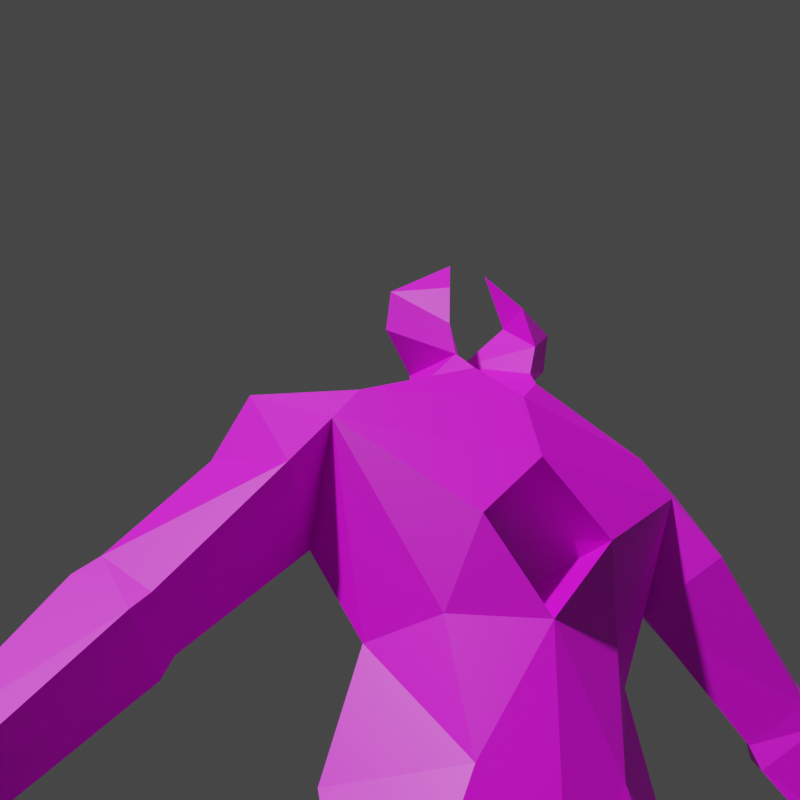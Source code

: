 # Source: shambler.mdl.blend  (saved by Blender 4.5.90; exported with 4.5.12 LTS)
import bpy
from mathutils import Matrix  # noqa: F401  (used for matrix-valued properties, if any)

bpy.ops.wm.read_factory_settings(use_empty=True)
scene = bpy.context.scene
scene.name = 'Scene'

# ---- collections
col_collection = bpy.data.collections.new('Collection'); scene.collection.children.link(col_collection)

# ---- images (referenced by path relative to the original .blend; pixels are not part of the script)
import os
ASSET_DIR = os.environ.get("B2B_ASSET_DIR", "")  # directory of the original .blend (textures are referenced by path, not embedded)
HERE = os.path.dirname(os.path.abspath(__file__))  # packed textures are extracted next to this script under _unpacked/

def load_image(name, relpath, width, height, colorspace="sRGB"):
    """Load a texture the original file referenced (path relative to the .blend, or extracted next to this script)."""
    p = next((c for c in (os.path.join(HERE, relpath), os.path.join(ASSET_DIR, relpath)) if relpath and os.path.exists(c)), "")
    if p:
        img = bpy.data.images.load(p, check_existing=True)
        img.name = name
    else:  # same state as the original file: an image datablock whose file is absent (Cycles renders it pink)
        img = bpy.data.images.new(name, width, height)
        img.source = "FILE"
        img.filepath = "//" + (relpath or name)
    img.colorspace_settings.name = colorspace
    return img
img_shambler_mdl_0_png = load_image('shambler.mdl.0.png', 'textures/shambler.mdl.0.png', 1024, 1024, 'sRGB')
img_shambler_mdl_1_png = load_image('shambler.mdl.1.png', 'textures/shambler.mdl.1.png', 1024, 1024, 'sRGB')

# ---- materials (node trees are filled in below, after node groups)
mat_skin0 = bpy.data.materials.new('skin0')
mat_skin1 = bpy.data.materials.new('skin1')

# ---- material node trees
mat_skin0.use_nodes = True; mat_skin0.node_tree.nodes.clear()
_N = mat_skin0.node_tree.nodes; _L = mat_skin0.node_tree.links
n0 = _N.new('ShaderNodeBsdfPrincipled'); n0.name = 'Principled BSDF'; n0.location = (10, 300)
n1 = _N.new('ShaderNodeOutputMaterial'); n1.name = 'Material Output'; n1.location = (300, 300)
n2 = _N.new('ShaderNodeTexImage'); n2.name = 'Image Texture'; n2.location = (-333, 265)
n2.image = img_shambler_mdl_0_png
n2.interpolation = 'Closest'
_L.new(n0.outputs[0], n1.inputs[0])
_L.new(n2.outputs[0], n0.inputs[0])
n1.is_active_output = True
mat_skin1.use_nodes = True; mat_skin1.node_tree.nodes.clear()
_N = mat_skin1.node_tree.nodes; _L = mat_skin1.node_tree.links
n0 = _N.new('ShaderNodeBsdfPrincipled'); n0.name = 'Principled BSDF'; n0.location = (-182, 412)
n1 = _N.new('ShaderNodeOutputMaterial'); n1.name = 'Material Output'; n1.location = (108, 412)
n2 = _N.new('ShaderNodeTexImage'); n2.name = 'Image Texture'; n2.location = (-525, 377)
n2.image = img_shambler_mdl_1_png
n2.interpolation = 'Closest'
_L.new(n0.outputs[0], n1.inputs[0])
_L.new(n2.outputs[0], n0.inputs[0])
n1.is_active_output = True

# ---- world
world_world = bpy.data.worlds.new('World'); scene.world = world_world
world_world.use_nodes = True; world_world.node_tree.nodes.clear()
_N = world_world.node_tree.nodes; _L = world_world.node_tree.links
n0 = _N.new('ShaderNodeOutputWorld'); n0.name = 'World Output'; n0.location = (300, 300)
n1 = _N.new('ShaderNodeBackground'); n1.name = 'Background'; n1.location = (10, 300)
n1.inputs[0].default_value = (0.05088, 0.05088, 0.05088, 1.0)
_L.new(n1.outputs[0], n0.inputs[0])
n0.is_active_output = True
world_world.color = (0.05088, 0.05088, 0.05088)
world_world.use_sun_shadow = False
world_world.sun_shadow_jitter_overblur = 0.0

# ---- cameras
cam_camera = bpy.data.cameras.new('Camera')

# ---- meshes
me_hollow_004 = bpy.data.meshes.new('hollow.004')
me_hollow_004.from_pydata([(-0.3655, 0.0008741, 0.2611), (-0.2271, -0.1653, 0.2611), (-0.2343, 0.1181, 0.2417), (-0.09351, 0.0008742, 0.2636), (-0.3645, -0.01891, 0.6209), (-0.2271, -0.192, 0.6651), (-0.2296, 0.1368, 0.7092), (-0.07654, -0.02497, 0.6184), (-0.3572, -0.02384, 1.11), (-0.2047, -0.1673, 1.106), (-0.187, 0.2159, 1.072), (-0.04641, 0.0008743, 0.9988), (-0.3688, 0.01853, 1.236), (-0.1519, -0.1811, 1.25), (-0.1487, 0.1781, 1.281), (0.0, 0.0008743, 1.058), (0.0, -0.1954, 1.042), (0.0, 0.2226, 1.156), (-0.2975, -0.006089, 1.514), (-0.1907, -0.1516, 1.535), (-0.1739, 0.1439, 1.572), (0.0, -0.2322, 1.524), (0.0, 0.1983, 1.58), (-0.1451, -0.2426, 1.716), (0.0, -0.241, 1.882), (-0.6172, 0.07529, 1.901), (-0.5104, -0.1344, 1.806), (-0.5128, 0.1996, 1.806), (-0.4019, 0.0361, 1.716), (-0.1751, 0.03968, 2.171), (-0.07933, -0.1134, 2.177), (-0.09807, 0.1645, 2.113), (0.0, -0.07023, 2.175), (-0.14, 0.1163, 2.294), (-0.2214, 0.07532, 2.384), (-0.2235, 0.04149, 2.481), (-0.05127, 0.05135, 2.637), (-0.1014, -0.04427, 2.468), (-0.09423, 0.04713, 2.466), (-0.1158, -0.06503, 2.333), (0.0, 0.1102, 2.361), (-0.09881, -0.05891, 2.25), (0.0, 0.1965, 2.209), (-0.1687, 0.1217, 2.442), (-0.2271, -0.1666, 0.557), (-0.2219, 0.1904, 0.5678), (-0.3801, 0.02275, 2.096), (-0.4167, -0.113, 1.947), (-0.5544, 0.04616, 2.071), (-0.3987, 0.2318, 1.95), (-0.4052, -0.02352, 0.8839), (-0.1107, 0.1848, 1.762), (0.0, 0.2467, 1.937), (0.0, -0.1858, 2.07), (-0.3542, -0.1018, 2.044), (-0.3537, 0.1718, 2.073), (-0.6469, 0.04931, 1.454), (-0.7343, 0.1607, 1.533), (-0.7246, -0.0621, 1.518), (-0.8096, 0.03968, 1.622), (-0.76, -0.0621, 1.478), (-0.6691, 0.04931, 1.401), (-0.7572, 0.1814, 1.478), (-0.8581, 0.05172, 1.579), (-0.3102, -0.3989, -0.0003424), (-0.1338, -0.3989, -0.0003424), (-0.4374, -0.1667, -0.0003424), (-0.02951, -0.1667, -0.0003424), (-0.2882, -0.2296, 0.1156), (-0.1628, -0.2296, 0.1156), (-0.3299, -0.117, -0.0003424), (-0.2208, -0.2421, -0.0003424), (-0.1308, -0.1179, -0.0003424), (-0.4094, -0.05919, -0.0003424), (-0.04076, -0.06346, -0.0003424), (-0.3258, 0.1636, -0.0003424), (-0.1158, 0.1293, -0.0003424), (-1.075, 0.01888, 1.203), (-1.01, 0.1102, 1.168), (-1.011, -0.0452, 1.148), (-0.9453, 0.02128, 1.091), (-1.757, -0.02944, 0.6349), (-1.303, -0.02062, 0.9245), (-1.276, -0.02062, 0.8818), (-1.537, -0.02944, 0.4139), (-1.29, 0.03888, 0.9038), (-1.237, -0.02062, 0.8579), (-1.272, -0.02944, 0.3325), (-1.185, -0.02412, 0.8538), (-1.822, -0.02944, 0.939), (-1.303, -0.02412, 0.9764), (-1.258, 0.03772, 0.8682), (-1.801, -0.02944, 1.137), (-1.293, -0.02907, 1.021), (-1.211, 0.05402, 0.8549), (-1.012, -0.02944, 0.3693), (-1.136, -0.02907, 0.8639), (-1.298, 0.03888, 1.001), (-1.304, 0.05285, 0.9506), (-1.159, 0.03772, 0.8569), (-1.135, 0.07386, 0.9736), (-1.181, -0.01303, 1.014), (-1.146, -0.01303, 0.9798), (-1.21, -0.01525, 1.056), (-1.192, 0.07413, 1.034), (-1.101, -0.01525, 0.9477), (-1.202, -0.04657, 0.5901), (-1.538, -0.04433, 0.8006), (-1.562, -0.04106, 1.036), (-1.568, -0.04013, 0.9693), (-1.568, 0.02847, 0.9393), (-1.273, -0.04657, 0.5992), (-1.501, -0.04433, 0.743), (-1.055, -0.04455, 0.6181), (-1.427, -0.04484, 0.6617), (-1.398, 0.03523, 0.6432), (-1.242, 0.03787, 0.596), (-1.519, 0.03524, 0.7711), (-1.12, -0.04455, 0.5961), (-1.544, -0.04106, 1.094), (-1.089, 0.03366, 0.606), (-1.567, -0.04013, 0.908), (-1.37, -0.04484, 0.6242), (-1.551, 0.03047, 1.068), (0.3655, 0.0008741, 0.2611), (0.2271, -0.1653, 0.2611), (0.2343, 0.1181, 0.2417), (0.09351, 0.0008742, 0.2636), (0.3645, -0.01891, 0.6209), (0.2271, -0.192, 0.6651), (0.2296, 0.1368, 0.7092), (0.07654, -0.02497, 0.6184), (0.3572, -0.02384, 1.11), (0.2047, -0.1673, 1.106), (0.187, 0.2159, 1.072), (0.04641, 0.0008743, 0.9988), (0.3688, 0.01853, 1.236), (0.1519, -0.1811, 1.25), (0.1487, 0.1781, 1.281), (0.2975, -0.006089, 1.514), (0.1907, -0.1516, 1.535), (0.1739, 0.1439, 1.572), (0.1451, -0.2426, 1.716), (0.6172, 0.07529, 1.901), (0.5104, -0.1344, 1.806), (0.5128, 0.1996, 1.806), (0.4019, 0.0361, 1.716), (0.1751, 0.03968, 2.171), (0.07933, -0.1134, 2.177), (0.09807, 0.1645, 2.113), (0.14, 0.1163, 2.294), (0.2214, 0.07532, 2.384), (0.2235, 0.04149, 2.481), (0.05127, 0.05135, 2.637), (0.1014, -0.04427, 2.468), (0.09423, 0.04713, 2.466), (0.1158, -0.06503, 2.333), (0.09881, -0.05891, 2.25), (0.1687, 0.1217, 2.442), (0.2271, -0.1666, 0.557), (0.2219, 0.1904, 0.5678), (0.3801, 0.02275, 2.096), (0.4167, -0.113, 1.947), (0.5544, 0.04616, 2.071), (0.3987, 0.2318, 1.95), (0.4052, -0.02352, 0.8839), (0.1107, 0.1848, 1.762), (0.3542, -0.1018, 2.044), (0.3537, 0.1718, 2.073), (0.6469, 0.04931, 1.454), (0.7343, 0.1607, 1.533), (0.7246, -0.0621, 1.518), (0.8096, 0.03968, 1.622), (0.76, -0.0621, 1.478), (0.6691, 0.04931, 1.401), (0.7572, 0.1814, 1.478), (0.8581, 0.05172, 1.579), (0.3102, -0.3989, -0.0003424), (0.1338, -0.3989, -0.0003424), (0.4374, -0.1667, -0.0003424), (0.02951, -0.1667, -0.0003424), (0.2882, -0.2296, 0.1156), (0.1628, -0.2296, 0.1156), (0.3299, -0.117, -0.0003424), (0.2208, -0.2421, -0.0003424), (0.1308, -0.1179, -0.0003424), (0.4094, -0.05919, -0.0003424), (0.04076, -0.06346, -0.0003424), (0.3258, 0.1636, -0.0003424), (0.1158, 0.1293, -0.0003424), (1.075, 0.01888, 1.203), (1.01, 0.1102, 1.168), (1.011, -0.0452, 1.148), (0.9453, 0.02128, 1.091), (1.757, -0.02944, 0.6349), (1.303, -0.02062, 0.9245), (1.276, -0.02062, 0.8818), (1.537, -0.02944, 0.4139), (1.29, 0.03888, 0.9038), (1.237, -0.02062, 0.8579), (1.272, -0.02944, 0.3325), (1.185, -0.02412, 0.8538), (1.822, -0.02944, 0.939), (1.303, -0.02412, 0.9764), (1.258, 0.03772, 0.8682), (1.801, -0.02944, 1.137), (1.293, -0.02907, 1.021), (1.211, 0.05402, 0.8549), (1.012, -0.02944, 0.3693), (1.136, -0.02907, 0.8639), (1.298, 0.03888, 1.001), (1.304, 0.05285, 0.9506), (1.159, 0.03772, 0.8569), (1.135, 0.07386, 0.9736), (1.181, -0.01303, 1.014), (1.146, -0.01303, 0.9798), (1.21, -0.01525, 1.056), (1.192, 0.07413, 1.034), (1.101, -0.01525, 0.9477), (1.202, -0.04657, 0.5901), (1.538, -0.04433, 0.8006), (1.562, -0.04106, 1.036), (1.568, -0.04013, 0.9693), (1.568, 0.02847, 0.9393), (1.273, -0.04657, 0.5992), (1.501, -0.04433, 0.743), (1.055, -0.04455, 0.6181), (1.427, -0.04484, 0.6617), (1.398, 0.03523, 0.6432), (1.242, 0.03787, 0.596), (1.519, 0.03524, 0.7711), (1.12, -0.04455, 0.5961), (1.544, -0.04106, 1.094), (1.089, 0.03366, 0.606), (1.567, -0.04013, 0.908), (1.37, -0.04484, 0.6242), (1.551, 0.03047, 1.068)], [], [(0, 45, 2), (3, 45, 7), (0, 44, 4), (3, 44, 1), (6, 11, 7), (4, 5, 50), (5, 11, 9), (50, 10, 6), (15, 16, 11), (10, 8, 12), (14, 17, 10), (9, 13, 12), (16, 9, 11), (43, 38, 40), (14, 12, 18), (13, 16, 21), (13, 19, 18), (14, 20, 22), (37, 38, 36), (36, 38, 43), (36, 35, 37), (39, 37, 35), (32, 41, 30), (41, 39, 34), (41, 33, 29), (36, 43, 35), (31, 29, 33), (39, 40, 38), (4, 44, 5), (44, 7, 5), (45, 4, 6), (7, 45, 6), (28, 47, 26), (48, 26, 47), (26, 48, 25), (46, 48, 54), (27, 49, 28), (27, 48, 49), (25, 48, 27), (46, 55, 48), (51, 23, 21), (23, 51, 52), (18, 19, 47), (21, 23, 19), (47, 19, 23), (32, 30, 53), (31, 49, 55), (47, 24, 53), (30, 54, 53), (23, 24, 47), (54, 48, 47), (54, 29, 46), (54, 47, 53), (48, 55, 49), (55, 29, 31), (49, 51, 20), (31, 52, 49), (18, 28, 49), (20, 51, 22), (51, 49, 52), (28, 58, 56), (27, 59, 25), (28, 57, 27), (26, 59, 58), (59, 60, 58), (57, 63, 59), (56, 60, 61), (68, 64, 71), (64, 68, 70), (65, 69, 71), (69, 65, 72), (70, 66, 73), (67, 72, 74), (1, 68, 71), (72, 67, 3), (67, 74, 3), (70, 0, 66), (73, 66, 0), (2, 75, 0), (0, 68, 1), (76, 75, 2), (69, 1, 71), (69, 3, 1), (75, 73, 0), (3, 74, 76), (65, 71, 72), (64, 70, 71), (73, 76, 74), (71, 70, 72), (73, 72, 70), (17, 15, 11), (33, 34, 43), (35, 43, 34), (60, 77, 79), (61, 78, 62), (63, 78, 77), (61, 79, 80), (31, 42, 52), (42, 31, 33), (42, 33, 43), (42, 43, 40), (34, 39, 35), (33, 41, 34), (30, 41, 29), (14, 10, 12), (19, 13, 21), (12, 13, 18), (28, 18, 47), (20, 18, 49), (20, 14, 18), (17, 14, 22), (10, 17, 11), (16, 13, 9), (22, 51, 21), (24, 23, 52), (2, 3, 76), (8, 9, 12), (50, 6, 4), (50, 9, 8), (82, 107, 112), (86, 83, 114), (88, 86, 111), (82, 90, 109), (90, 93, 119), (96, 88, 118), (83, 112, 117), (82, 85, 117), (82, 121, 110), (89, 109, 110), (90, 108, 123), (92, 119, 123), (84, 114, 115), (115, 91, 86), (87, 111, 116), (88, 106, 116), (95, 118, 120), (96, 113, 120), (102, 101, 83), (90, 103, 93), (79, 105, 80), (88, 96, 105), (79, 103, 101), (57, 56, 61), (86, 102, 83), (88, 102, 86), (83, 101, 82), (90, 101, 103), (90, 97, 98), (82, 98, 85), (83, 85, 91), (86, 91, 94), (88, 94, 99), (94, 100, 99), (85, 104, 100), (97, 104, 98), (91, 100, 94), (98, 104, 85), (104, 78, 100), (96, 100, 105), (104, 93, 103), (104, 103, 77), (80, 105, 100), (114, 84, 122), (109, 89, 121), (118, 95, 113), (117, 81, 107), (110, 109, 90), (123, 119, 93), (122, 84, 115), (106, 87, 116), (113, 95, 120), (107, 81, 112), (111, 87, 106), (119, 92, 108), (112, 81, 117), (121, 89, 110), (108, 92, 123), (115, 114, 83), (116, 111, 86), (120, 118, 88), (78, 104, 77), (78, 80, 100), (82, 101, 90), (105, 102, 88), (97, 93, 104), (99, 100, 96), (0, 4, 45), (3, 2, 45), (0, 1, 44), (3, 7, 44), (6, 10, 11), (5, 7, 11), (50, 8, 10), (37, 39, 38), (32, 40, 41), (39, 41, 40), (54, 30, 29), (55, 46, 29), (28, 26, 58), (27, 57, 59), (28, 56, 57), (26, 25, 59), (59, 63, 60), (62, 57, 61), (57, 62, 63), (56, 58, 60), (0, 70, 68), (69, 72, 3), (73, 75, 76), (73, 74, 72), (60, 63, 77), (61, 80, 78), (63, 62, 78), (61, 60, 79), (50, 5, 9), (82, 112, 83), (86, 114, 122), (88, 111, 106), (82, 109, 121), (90, 119, 108), (96, 118, 113), (83, 117, 85), (82, 117, 107), (82, 110, 98), (90, 123, 97), (115, 86, 122), (88, 116, 94), (96, 120, 99), (79, 102, 105), (79, 77, 103), (102, 79, 101), (85, 100, 91), (110, 90, 98), (123, 93, 97), (115, 83, 91), (116, 86, 94), (120, 88, 99), (124, 126, 160), (127, 131, 160), (124, 128, 159), (127, 125, 159), (130, 131, 135), (128, 165, 129), (129, 133, 135), (165, 130, 134), (15, 135, 16), (134, 136, 132), (138, 134, 17), (133, 136, 137), (16, 135, 133), (158, 40, 155), (138, 139, 136), (137, 21, 16), (137, 139, 140), (138, 22, 141), (154, 153, 155), (153, 158, 155), (153, 154, 152), (156, 152, 154), (32, 148, 157), (157, 151, 156), (157, 147, 150), (153, 152, 158), (149, 150, 147), (156, 155, 40), (128, 129, 159), (159, 129, 131), (160, 130, 128), (131, 130, 160), (146, 144, 162), (163, 162, 144), (144, 143, 163), (161, 167, 163), (145, 146, 164), (145, 164, 163), (143, 145, 163), (161, 163, 168), (166, 21, 142), (142, 52, 166), (139, 162, 140), (21, 140, 142), (162, 142, 140), (32, 53, 148), (149, 168, 164), (162, 53, 24), (148, 53, 167), (142, 162, 24), (167, 162, 163), (167, 161, 147), (167, 53, 162), (163, 164, 168), (168, 149, 147), (164, 141, 166), (149, 164, 52), (139, 164, 146), (141, 22, 166), (166, 52, 164), (146, 169, 171), (145, 143, 172), (146, 145, 170), (144, 171, 172), (172, 171, 173), (170, 172, 176), (169, 174, 173), (181, 184, 177), (177, 183, 181), (178, 184, 182), (182, 185, 178), (183, 186, 179), (180, 187, 185), (125, 184, 181), (185, 127, 180), (180, 127, 187), (183, 179, 124), (186, 124, 179), (126, 124, 188), (124, 125, 181), (189, 126, 188), (182, 184, 125), (182, 125, 127), (188, 124, 186), (127, 189, 187), (178, 185, 184), (177, 184, 183), (186, 187, 189), (184, 185, 183), (186, 183, 185), (17, 135, 15), (150, 158, 151), (152, 151, 158), (173, 192, 190), (174, 175, 191), (176, 190, 191), (174, 193, 192), (149, 52, 42), (42, 150, 149), (42, 158, 150), (42, 40, 158), (151, 152, 156), (150, 151, 157), (148, 147, 157), (138, 136, 134), (140, 21, 137), (136, 139, 137), (146, 162, 139), (141, 164, 139), (141, 139, 138), (17, 22, 138), (134, 135, 17), (16, 133, 137), (22, 21, 166), (24, 52, 142), (126, 189, 127), (132, 136, 133), (165, 128, 130), (165, 132, 133), (195, 225, 220), (199, 227, 196), (201, 224, 199), (195, 222, 203), (203, 232, 206), (209, 231, 201), (196, 230, 225), (195, 230, 198), (195, 223, 234), (202, 223, 222), (203, 236, 221), (205, 236, 232), (197, 228, 227), (228, 199, 204), (200, 229, 224), (201, 229, 219), (208, 233, 231), (209, 233, 226), (215, 196, 214), (203, 206, 216), (192, 193, 218), (201, 218, 209), (192, 214, 216), (170, 174, 169), (199, 196, 215), (201, 199, 215), (196, 195, 214), (203, 216, 214), (203, 211, 210), (195, 198, 211), (196, 204, 198), (199, 207, 204), (201, 212, 207), (207, 212, 213), (198, 213, 217), (210, 211, 217), (204, 207, 213), (211, 198, 217), (217, 213, 191), (209, 218, 213), (217, 216, 206), (217, 190, 216), (193, 213, 218), (227, 235, 197), (222, 234, 202), (231, 226, 208), (230, 220, 194), (223, 203, 222), (236, 206, 232), (235, 228, 197), (219, 229, 200), (226, 233, 208), (220, 225, 194), (224, 219, 200), (232, 221, 205), (225, 230, 194), (234, 223, 202), (221, 236, 205), (228, 196, 227), (229, 199, 224), (233, 201, 231), (191, 190, 217), (191, 213, 193), (195, 203, 214), (218, 201, 215), (210, 217, 206), (212, 209, 213), (124, 160, 128), (127, 160, 126), (124, 159, 125), (127, 159, 131), (130, 135, 134), (129, 135, 131), (165, 134, 132), (154, 155, 156), (32, 157, 40), (156, 40, 157), (167, 147, 148), (168, 147, 161), (146, 171, 144), (145, 172, 170), (146, 170, 169), (144, 172, 143), (172, 173, 176), (175, 174, 170), (170, 176, 175), (169, 173, 171), (124, 181, 183), (182, 127, 185), (186, 189, 188), (186, 185, 187), (173, 190, 176), (174, 191, 193), (176, 191, 175), (174, 192, 173), (165, 133, 129), (195, 196, 225), (199, 235, 227), (201, 219, 224), (195, 234, 222), (203, 221, 232), (209, 226, 231), (196, 198, 230), (195, 220, 230), (195, 211, 223), (203, 210, 236), (228, 235, 199), (201, 207, 229), (209, 212, 233), (192, 218, 215), (192, 216, 190), (215, 214, 192), (198, 204, 213), (223, 211, 203), (236, 210, 206), (228, 204, 196), (229, 207, 199), (233, 212, 201)])
_uv = me_hollow_004.uv_layers.new(name='UVMap')
_uv.uv.foreach_set('vector', [0.373, 0.01367, 0.3223, 0.09961, 0.3223, 0.01367, 0.2715, 0.01367, 0.3223, 0.09961, 0.2715, 0.1113, 0.1309, 0.01367, 0.1816, 0.08789, 0.1309, 0.1113, 0.2324, 0.01367, 0.1816, 0.08789, 0.1816, 0.01367, 0.3223, 0.1309, 0.2715, 0.2129, 0.2715, 0.1113, 0.1309, 0.1113, 0.1816, 0.1309, 0.1309, 0.1816, 0.1816, 0.1309, 0.2324, 0.2129, 0.1816, 0.2441, 0.373, 0.1816, 0.3223, 0.2324, 0.3223, 0.1309, 0.2441, 0.209, 0.2441, 0.2402, 0.2324, 0.209, 0.3223, 0.2324, 0.373, 0.248, 0.373, 0.2832, 0.3027, 0.291, 0.2598, 0.2676, 0.3223, 0.2324, 0.1816, 0.2441, 0.2012, 0.2871, 0.1309, 0.2832, 0.2441, 0.2402, 0.1816, 0.2441, 0.2324, 0.2129, 0.1973, 0.791, 0.166, 0.8027, 0.166, 0.7715, 0.3027, 0.291, 0.373, 0.2832, 0.3574, 0.3574, 0.2012, 0.2871, 0.2441, 0.2402, 0.2441, 0.3574, 0.2012, 0.2871, 0.1895, 0.3613, 0.1465, 0.3574, 0.3027, 0.291, 0.3066, 0.373, 0.2598, 0.373, 0.2559, 0.8105, 0.2793, 0.8027, 0.2793, 0.8535, 0.166, 0.8535, 0.166, 0.8027, 0.1973, 0.791, 0.2363, 0.8535, 0.2168, 0.8105, 0.2559, 0.8105, 0.2559, 0.7637, 0.2559, 0.8105, 0.2168, 0.8105, 0.3066, 0.6895, 0.2559, 0.7324, 0.2598, 0.6895, 0.2559, 0.7324, 0.2559, 0.7637, 0.2168, 0.7754, 0.2559, 0.7324, 0.209, 0.7402, 0.2246, 0.6895, 0.166, 0.8535, 0.1973, 0.791, 0.2168, 0.8105, 0.1934, 0.6895, 0.2246, 0.6895, 0.209, 0.7402, 0.2559, 0.7637, 0.3066, 0.7715, 0.2793, 0.8027, 0.1309, 0.1113, 0.1816, 0.08789, 0.1816, 0.1309, 0.1816, 0.08789, 0.2324, 0.1113, 0.1816, 0.1309, 0.3223, 0.09961, 0.373, 0.1113, 0.3223, 0.1309, 0.2715, 0.1113, 0.3223, 0.09961, 0.3223, 0.1309, 0.1152, 0.4121, 0.1309, 0.4785, 0.08398, 0.4434, 0.0918, 0.5098, 0.08398, 0.4434, 0.1309, 0.4785, 0.08398, 0.4434, 0.0918, 0.5098, 0.04883, 0.4785, 0.1387, 0.541, 0.0918, 0.5098, 0.1465, 0.502, 0.4199, 0.4434, 0.377, 0.4785, 0.3887, 0.4121, 0.4199, 0.4434, 0.4121, 0.5098, 0.377, 0.4785, 0.4551, 0.4785, 0.4121, 0.5098, 0.4199, 0.4434, 0.3652, 0.541, 0.3574, 0.502, 0.4121, 0.5098, 0.06445, 0.877, 0.06445, 0.7754, 0.1191, 0.7754, 0.06445, 0.7754, 0.06445, 0.877, 0.01758, 0.877, 0.1465, 0.3574, 0.1895, 0.3613, 0.1309, 0.4785, 0.2441, 0.3574, 0.2012, 0.4121, 0.1895, 0.3613, 0.1309, 0.4785, 0.1895, 0.3613, 0.2012, 0.4121, 0.2441, 0.5371, 0.2207, 0.5371, 0.2441, 0.5098, 0.2871, 0.5215, 0.377, 0.4785, 0.3574, 0.502, 0.1309, 0.4785, 0.2441, 0.459, 0.2441, 0.5098, 0.2207, 0.5371, 0.1465, 0.502, 0.2441, 0.5098, 0.2012, 0.4121, 0.2441, 0.459, 0.1309, 0.4785, 0.1465, 0.502, 0.0918, 0.5098, 0.1309, 0.4785, 0.1465, 0.502, 0.1855, 0.5527, 0.1387, 0.541, 0.1465, 0.502, 0.1309, 0.4785, 0.2441, 0.5098, 0.4121, 0.5098, 0.3574, 0.502, 0.377, 0.4785, 0.3574, 0.502, 0.3184, 0.5527, 0.2871, 0.5215, 0.377, 0.4785, 0.291, 0.4277, 0.3066, 0.373, 0.2871, 0.5215, 0.2598, 0.4746, 0.377, 0.4785, 0.3574, 0.3574, 0.3887, 0.4121, 0.377, 0.4785, 0.3066, 0.373, 0.291, 0.4277, 0.2598, 0.373, 0.291, 0.4277, 0.377, 0.4785, 0.2598, 0.4746, 0.1152, 0.3574, 0.06836, 0.2559, 0.1113, 0.252, 0.4355, 0.3574, 0.4863, 0.2559, 0.4863, 0.3574, 0.3926, 0.3574, 0.4355, 0.2676, 0.4355, 0.3574, 0.06836, 0.3574, 0.02148, 0.2559, 0.06836, 0.2559, 0.02148, 0.2559, 0.06836, 0.2324, 0.06836, 0.2559, 0.4355, 0.2676, 0.4863, 0.2363, 0.4863, 0.2559, 0.1113, 0.252, 0.06836, 0.2324, 0.1113, 0.2363, 0.04883, 0.7246, 0.0293, 0.6895, 0.06445, 0.6895, 0.2871, 0.9668, 0.2441, 0.9668, 0.2441, 0.9277, 0.1035, 0.6895, 0.08008, 0.7246, 0.06445, 0.6895, 0.05664, 0.9668, 0.01367, 0.9668, 0.05664, 0.9277, 0.04492, 0.6035, 0.01758, 0.6191, 0.02539, 0.5918, 0.1191, 0.6152, 0.0957, 0.6035, 0.1152, 0.5918, 0.06445, 0.7559, 0.04883, 0.7246, 0.06445, 0.6895, 0.05664, 0.9277, 0.05664, 0.8965, 0.1152, 0.9512, 0.05664, 0.8965, 0.08398, 0.8965, 0.1152, 0.9512, 0.2441, 0.9277, 0.1855, 0.9512, 0.2441, 0.8965, 0.2168, 0.8965, 0.2441, 0.8965, 0.1855, 0.9512, 0.1504, 0.9512, 0.1777, 0.8965, 0.1855, 0.9512, 0.1855, 0.9512, 0.2441, 0.9668, 0.2129, 0.9863, 0.123, 0.8965, 0.1777, 0.8965, 0.1504, 0.9512, 0.08008, 0.7246, 0.06445, 0.7559, 0.06445, 0.6895, 0.05664, 0.9668, 0.1152, 0.9512, 0.08789, 0.9863, 0.1777, 0.8965, 0.2168, 0.8965, 0.1855, 0.9512, 0.1152, 0.9512, 0.08398, 0.8965, 0.123, 0.8965, 0.0957, 0.6738, 0.07227, 0.6309, 0.0957, 0.6035, 0.05273, 0.6738, 0.04492, 0.6035, 0.07227, 0.6309, 0.02539, 0.5918, 0.0957, 0.5449, 0.1152, 0.5918, 0.07227, 0.6309, 0.04492, 0.6035, 0.0957, 0.6035, 0.02539, 0.5918, 0.0957, 0.6035, 0.04492, 0.6035, 0.2598, 0.2676, 0.2598, 0.2129, 0.2715, 0.2129, 0.209, 0.7402, 0.2168, 0.7754, 0.1973, 0.791, 0.2168, 0.8105, 0.1973, 0.791, 0.2168, 0.7754, 0.06836, 0.2324, 0.02148, 0.127, 0.04883, 0.127, 0.3926, 0.2363, 0.4551, 0.127, 0.4355, 0.2285, 0.4863, 0.2363, 0.4551, 0.127, 0.4863, 0.127, 0.1113, 0.2363, 0.04883, 0.127, 0.08008, 0.127, 0.2871, 0.5215, 0.2598, 0.5488, 0.2598, 0.4746, 0.166, 0.7129, 0.1934, 0.6895, 0.209, 0.7402, 0.166, 0.7129, 0.209, 0.7402, 0.1973, 0.791, 0.166, 0.7129, 0.1973, 0.791, 0.166, 0.7715, 0.2168, 0.7754, 0.2559, 0.7637, 0.2168, 0.8105, 0.209, 0.7402, 0.2559, 0.7324, 0.2168, 0.7754, 0.2598, 0.6895, 0.2559, 0.7324, 0.2246, 0.6895, 0.3027, 0.291, 0.3223, 0.2324, 0.373, 0.2832, 0.1895, 0.3613, 0.2012, 0.2871, 0.2441, 0.3574, 0.1309, 0.2832, 0.2012, 0.2871, 0.1465, 0.3574, 0.1152, 0.4121, 0.1465, 0.3574, 0.1309, 0.4785, 0.3066, 0.373, 0.3574, 0.3574, 0.377, 0.4785, 0.3066, 0.373, 0.3027, 0.291, 0.3574, 0.3574, 0.2598, 0.2676, 0.3027, 0.291, 0.2598, 0.373, 0.3223, 0.2324, 0.2598, 0.2676, 0.2715, 0.2129, 0.2441, 0.2402, 0.2012, 0.2871, 0.1816, 0.2441, 0.1191, 0.877, 0.06445, 0.877, 0.1191, 0.7754, 0.01758, 0.7754, 0.06445, 0.7754, 0.01758, 0.877, 0.1504, 0.9512, 0.1152, 0.9512, 0.123, 0.8965, 0.1309, 0.248, 0.1816, 0.2441, 0.1309, 0.2832, 0.373, 0.1816, 0.3223, 0.1309, 0.373, 0.1113, 0.1309, 0.1816, 0.1816, 0.2441, 0.1309, 0.248, 0.3379, 0.6777, 0.4121, 0.6777, 0.4121, 0.6973, 0.3379, 0.666, 0.3379, 0.6465, 0.4121, 0.6465, 0.3379, 0.6348, 0.3379, 0.6152, 0.4121, 0.6152, 0.3379, 0.7285, 0.3379, 0.709, 0.4121, 0.709, 0.3379, 0.7598, 0.3379, 0.7402, 0.4121, 0.7402, 0.3379, 0.6035, 0.3379, 0.584, 0.4121, 0.584, 0.3379, 0.9082, 0.4121, 0.9082, 0.4121, 0.8965, 0.3379, 0.8848, 0.3379, 0.8965, 0.4121, 0.8965, 0.3379, 0.9434, 0.4121, 0.9434, 0.4121, 0.9316, 0.4824, 0.9316, 0.4121, 0.9199, 0.4121, 0.9316, 0.3379, 0.9785, 0.4121, 0.9785, 0.4121, 0.9668, 0.4824, 0.9668, 0.4121, 0.9551, 0.4121, 0.9668, 0.4824, 0.8613, 0.4121, 0.8496, 0.4121, 0.8613, 0.4121, 0.8613, 0.3379, 0.8613, 0.3379, 0.873, 0.4824, 0.8262, 0.4121, 0.8145, 0.4121, 0.8262, 0.3379, 0.8379, 0.4121, 0.8379, 0.4121, 0.8262, 0.4824, 0.791, 0.4121, 0.7793, 0.4121, 0.791, 0.3379, 0.8027, 0.4121, 0.8027, 0.4121, 0.791, 0.04883, 0.06836, 0.03711, 0.06836, 0.04102, 0.02148, 0.02148, 0.0332, 0.02148, 0.06836, 0.01367, 0.04883, 0.04883, 0.127, 0.06445, 0.06836, 0.08008, 0.127, 0.06445, 0.0332, 0.07227, 0.04492, 0.06445, 0.06836, 0.04883, 0.127, 0.02148, 0.06836, 0.03711, 0.06836, 0.4355, 0.2676, 0.3926, 0.252, 0.3926, 0.2363, 0.05664, 0.02539, 0.04883, 0.06836, 0.04102, 0.02148, 0.06445, 0.0332, 0.04883, 0.06836, 0.05664, 0.02539, 0.04102, 0.02148, 0.03711, 0.06836, 0.0293, 0.02539, 0.02148, 0.0332, 0.03711, 0.06836, 0.02148, 0.06836, 0.4863, 0.02539, 0.4824, 0.03711, 0.4746, 0.0293, 0.4707, 0.01758, 0.4746, 0.0293, 0.459, 0.02539, 0.4551, 0.01367, 0.459, 0.02539, 0.4473, 0.02539, 0.4395, 0.01367, 0.4473, 0.02539, 0.4355, 0.0293, 0.4238, 0.02539, 0.4355, 0.0293, 0.4277, 0.03711, 0.4355, 0.0293, 0.4434, 0.06445, 0.4277, 0.03711, 0.459, 0.02539, 0.4668, 0.06445, 0.4434, 0.06445, 0.4824, 0.03711, 0.4668, 0.06445, 0.4746, 0.0293, 0.4473, 0.02539, 0.4434, 0.06445, 0.4355, 0.0293, 0.4746, 0.0293, 0.4668, 0.06445, 0.459, 0.02539, 0.4668, 0.06445, 0.4551, 0.127, 0.4434, 0.06445, 0.416, 0.04492, 0.4434, 0.06445, 0.4238, 0.06836, 0.4668, 0.06445, 0.4941, 0.04883, 0.4863, 0.06836, 0.4668, 0.06445, 0.4863, 0.06836, 0.4863, 0.127, 0.4277, 0.127, 0.4238, 0.06836, 0.4434, 0.06445, 0.4121, 0.6465, 0.4824, 0.6582, 0.4121, 0.666, 0.4121, 0.709, 0.4785, 0.7207, 0.4121, 0.7285, 0.4121, 0.584, 0.4824, 0.5957, 0.4121, 0.6035, 0.4121, 0.8965, 0.4824, 0.8965, 0.4121, 0.8848, 0.4121, 0.9316, 0.4121, 0.9199, 0.3379, 0.9199, 0.4121, 0.9668, 0.4121, 0.9551, 0.3379, 0.9551, 0.4121, 0.873, 0.4824, 0.8613, 0.4121, 0.8613, 0.4121, 0.8379, 0.4824, 0.8262, 0.4121, 0.8262, 0.4121, 0.8027, 0.4824, 0.791, 0.4121, 0.791, 0.4121, 0.6777, 0.4824, 0.6855, 0.4121, 0.6973, 0.4121, 0.6152, 0.4824, 0.627, 0.4121, 0.6348, 0.4121, 0.7402, 0.4824, 0.752, 0.4121, 0.7598, 0.4121, 0.9082, 0.4824, 0.8965, 0.4121, 0.8965, 0.4121, 0.9434, 0.4824, 0.9316, 0.4121, 0.9316, 0.4121, 0.9785, 0.4824, 0.9668, 0.4121, 0.9668, 0.4121, 0.8613, 0.4121, 0.8496, 0.3379, 0.8496, 0.4121, 0.8262, 0.4121, 0.8145, 0.3379, 0.8145, 0.4121, 0.791, 0.4121, 0.7793, 0.3379, 0.7793, 0.4551, 0.127, 0.4668, 0.06445, 0.4863, 0.127, 0.4551, 0.127, 0.4277, 0.127, 0.4434, 0.06445, 0.0293, 0.02539, 0.03711, 0.06836, 0.02148, 0.0332, 0.06445, 0.06836, 0.04883, 0.06836, 0.06445, 0.0332, 0.4824, 0.03711, 0.4941, 0.04883, 0.4668, 0.06445, 0.4277, 0.03711, 0.4434, 0.06445, 0.416, 0.04492, 0.373, 0.01367, 0.373, 0.1113, 0.3223, 0.09961, 0.2715, 0.01367, 0.3223, 0.01367, 0.3223, 0.09961, 0.1309, 0.01367, 0.1816, 0.01367, 0.1816, 0.08789, 0.2324, 0.01367, 0.2324, 0.1113, 0.1816, 0.08789, 0.3223, 0.1309, 0.3223, 0.2324, 0.2715, 0.2129, 0.1816, 0.1309, 0.2324, 0.1113, 0.2324, 0.2129, 0.373, 0.1816, 0.373, 0.248, 0.3223, 0.2324, 0.2559, 0.8105, 0.2559, 0.7637, 0.2793, 0.8027, 0.3066, 0.6895, 0.3066, 0.7715, 0.2559, 0.7324, 0.2559, 0.7637, 0.2559, 0.7324, 0.3066, 0.7715, 0.1465, 0.502, 0.2207, 0.5371, 0.1855, 0.5527, 0.3574, 0.502, 0.3652, 0.541, 0.3184, 0.5527, 0.1152, 0.3574, 0.06836, 0.3574, 0.06836, 0.2559, 0.4355, 0.3574, 0.4355, 0.2676, 0.4863, 0.2559, 0.3926, 0.3574, 0.3926, 0.252, 0.4355, 0.2676, 0.06836, 0.3574, 0.02148, 0.3574, 0.02148, 0.2559, 0.02148, 0.2559, 0.02148, 0.2363, 0.06836, 0.2324, 0.4355, 0.2285, 0.4355, 0.2676, 0.3926, 0.2363, 0.4355, 0.2676, 0.4355, 0.2285, 0.4863, 0.2363, 0.1113, 0.252, 0.06836, 0.2559, 0.06836, 0.2324, 0.1855, 0.9512, 0.2441, 0.9277, 0.2441, 0.9668, 0.05664, 0.9668, 0.05664, 0.9277, 0.1152, 0.9512, 0.02539, 0.5918, 0.04883, 0.5371, 0.0957, 0.5449, 0.02539, 0.5918, 0.1152, 0.5918, 0.0957, 0.6035, 0.06836, 0.2324, 0.02148, 0.2363, 0.02148, 0.127, 0.3926, 0.2363, 0.4277, 0.127, 0.4551, 0.127, 0.4863, 0.2363, 0.4355, 0.2285, 0.4551, 0.127, 0.1113, 0.2363, 0.06836, 0.2324, 0.04883, 0.127, 0.1309, 0.1816, 0.1816, 0.1309, 0.1816, 0.2441, 0.3379, 0.6777, 0.4121, 0.6973, 0.3379, 0.6973, 0.3379, 0.666, 0.4121, 0.6465, 0.4121, 0.666, 0.3379, 0.6348, 0.4121, 0.6152, 0.4121, 0.6348, 0.3379, 0.7285, 0.4121, 0.709, 0.4121, 0.7285, 0.3379, 0.7598, 0.4121, 0.7402, 0.4121, 0.7598, 0.3379, 0.6035, 0.4121, 0.584, 0.4121, 0.6035, 0.3379, 0.9082, 0.4121, 0.8965, 0.3379, 0.8965, 0.3379, 0.8848, 0.4121, 0.8965, 0.4121, 0.8848, 0.3379, 0.9434, 0.4121, 0.9316, 0.3379, 0.9316, 0.3379, 0.9785, 0.4121, 0.9668, 0.3379, 0.9668, 0.4121, 0.8613, 0.3379, 0.873, 0.4121, 0.873, 0.3379, 0.8379, 0.4121, 0.8262, 0.3379, 0.8262, 0.3379, 0.8027, 0.4121, 0.791, 0.3379, 0.791, 0.04883, 0.127, 0.04883, 0.06836, 0.06445, 0.06836, 0.04883, 0.127, 0.02148, 0.127, 0.02148, 0.06836, 0.04883, 0.06836, 0.04883, 0.127, 0.03711, 0.06836, 0.459, 0.02539, 0.4434, 0.06445, 0.4473, 0.02539, 0.4121, 0.9316, 0.3379, 0.9199, 0.3379, 0.9316, 0.4121, 0.9668, 0.3379, 0.9551, 0.3379, 0.9668, 0.4121, 0.8613, 0.3379, 0.8496, 0.3379, 0.8613, 0.4121, 0.8262, 0.3379, 0.8145, 0.3379, 0.8262, 0.4121, 0.791, 0.3379, 0.7793, 0.3379, 0.791, 0.627, 0.01367, 0.6777, 0.01367, 0.6777, 0.09961, 0.7285, 0.01367, 0.7285, 0.1113, 0.6777, 0.09961, 0.8691, 0.01367, 0.8691, 0.1113, 0.8184, 0.08789, 0.7676, 0.01367, 0.8184, 0.01367, 0.8184, 0.08789, 0.6777, 0.1309, 0.7285, 0.1113, 0.7285, 0.2129, 0.8691, 0.1113, 0.8691, 0.1816, 0.8184, 0.1309, 0.8184, 0.1309, 0.8184, 0.2441, 0.7676, 0.2129, 0.627, 0.1816, 0.6777, 0.1309, 0.6777, 0.2324, 0.7559, 0.209, 0.7676, 0.209, 0.7559, 0.2402, 0.6777, 0.2324, 0.627, 0.2832, 0.627, 0.248, 0.6973, 0.291, 0.6777, 0.2324, 0.7402, 0.2676, 0.8184, 0.2441, 0.8691, 0.2832, 0.7988, 0.2871, 0.7559, 0.2402, 0.7676, 0.2129, 0.8184, 0.2441, 0.8027, 0.791, 0.834, 0.7715, 0.834, 0.8027, 0.6973, 0.291, 0.6426, 0.3574, 0.627, 0.2832, 0.7988, 0.2871, 0.7559, 0.3574, 0.7559, 0.2402, 0.7988, 0.2871, 0.8535, 0.3574, 0.8105, 0.3613, 0.6973, 0.291, 0.7402, 0.373, 0.6934, 0.373, 0.7441, 0.8105, 0.7207, 0.8535, 0.7207, 0.8027, 0.834, 0.8535, 0.8027, 0.791, 0.834, 0.8027, 0.7637, 0.8535, 0.7441, 0.8105, 0.7832, 0.8105, 0.7441, 0.7637, 0.7832, 0.8105, 0.7441, 0.8105, 0.6934, 0.6895, 0.7402, 0.6895, 0.7441, 0.7324, 0.7441, 0.7324, 0.7832, 0.7754, 0.7441, 0.7637, 0.7441, 0.7324, 0.7754, 0.6895, 0.791, 0.7402, 0.834, 0.8535, 0.7832, 0.8105, 0.8027, 0.791, 0.8066, 0.6895, 0.791, 0.7402, 0.7754, 0.6895, 0.7441, 0.7637, 0.7207, 0.8027, 0.6934, 0.7715, 0.8691, 0.1113, 0.8184, 0.1309, 0.8184, 0.08789, 0.8184, 0.08789, 0.8184, 0.1309, 0.7676, 0.1113, 0.6777, 0.09961, 0.6777, 0.1309, 0.627, 0.1113, 0.7285, 0.1113, 0.6777, 0.1309, 0.6777, 0.09961, 0.8848, 0.4121, 0.916, 0.4434, 0.8691, 0.4785, 0.9082, 0.5098, 0.8691, 0.4785, 0.916, 0.4434, 0.916, 0.4434, 0.9512, 0.4785, 0.9082, 0.5098, 0.8613, 0.541, 0.8535, 0.502, 0.9082, 0.5098, 0.5801, 0.4434, 0.6113, 0.4121, 0.623, 0.4785, 0.5801, 0.4434, 0.623, 0.4785, 0.5879, 0.5098, 0.5449, 0.4785, 0.5801, 0.4434, 0.5879, 0.5098, 0.6348, 0.541, 0.5879, 0.5098, 0.6426, 0.502, 0.9355, 0.877, 0.8809, 0.7754, 0.9355, 0.7754, 0.9355, 0.7754, 0.9824, 0.877, 0.9355, 0.877, 0.8535, 0.3574, 0.8691, 0.4785, 0.8105, 0.3613, 0.7559, 0.3574, 0.8105, 0.3613, 0.7988, 0.4121, 0.8691, 0.4785, 0.7988, 0.4121, 0.8105, 0.3613, 0.7559, 0.5371, 0.7559, 0.5098, 0.7793, 0.5371, 0.7129, 0.5215, 0.6426, 0.502, 0.623, 0.4785, 0.8691, 0.4785, 0.7559, 0.5098, 0.7559, 0.459, 0.7793, 0.5371, 0.7559, 0.5098, 0.8535, 0.502, 0.7988, 0.4121, 0.8691, 0.4785, 0.7559, 0.459, 0.8535, 0.502, 0.8691, 0.4785, 0.9082, 0.5098, 0.8535, 0.502, 0.8613, 0.541, 0.8145, 0.5527, 0.8535, 0.502, 0.7559, 0.5098, 0.8691, 0.4785, 0.5879, 0.5098, 0.623, 0.4785, 0.6426, 0.502, 0.6426, 0.502, 0.7129, 0.5215, 0.6816, 0.5527, 0.623, 0.4785, 0.6934, 0.373, 0.709, 0.4277, 0.7129, 0.5215, 0.623, 0.4785, 0.7402, 0.4746, 0.6426, 0.3574, 0.623, 0.4785, 0.6113, 0.4121, 0.6934, 0.373, 0.7402, 0.373, 0.709, 0.4277, 0.709, 0.4277, 0.7402, 0.4746, 0.623, 0.4785, 0.8848, 0.3574, 0.8887, 0.252, 0.9316, 0.2559, 0.5645, 0.3574, 0.5137, 0.3574, 0.5137, 0.2559, 0.6074, 0.3574, 0.5645, 0.3574, 0.5645, 0.2676, 0.9316, 0.3574, 0.9316, 0.2559, 0.9785, 0.2559, 0.9785, 0.2559, 0.9316, 0.2559, 0.9316, 0.2324, 0.5645, 0.2676, 0.5137, 0.2559, 0.5137, 0.2363, 0.8887, 0.252, 0.8887, 0.2363, 0.9316, 0.2324, 0.9512, 0.7246, 0.9355, 0.6895, 0.9707, 0.6895, 0.7129, 0.9668, 0.7559, 0.9277, 0.7559, 0.9668, 0.8965, 0.6895, 0.9355, 0.6895, 0.9199, 0.7246, 0.9434, 0.9668, 0.9434, 0.9277, 0.9863, 0.9668, 0.9551, 0.6035, 0.9746, 0.5918, 0.9824, 0.6191, 0.8809, 0.6152, 0.8848, 0.5918, 0.9043, 0.6035, 0.9355, 0.7559, 0.9355, 0.6895, 0.9512, 0.7246, 0.9434, 0.9277, 0.8848, 0.9512, 0.9434, 0.8965, 0.9434, 0.8965, 0.8848, 0.9512, 0.916, 0.8965, 0.7559, 0.9277, 0.7559, 0.8965, 0.8145, 0.9512, 0.7832, 0.8965, 0.8145, 0.9512, 0.7559, 0.8965, 0.8496, 0.9512, 0.8145, 0.9512, 0.8223, 0.8965, 0.8145, 0.9512, 0.7871, 0.9863, 0.7559, 0.9668, 0.877, 0.8965, 0.8496, 0.9512, 0.8223, 0.8965, 0.9199, 0.7246, 0.9355, 0.6895, 0.9355, 0.7559, 0.9434, 0.9668, 0.9121, 0.9863, 0.8848, 0.9512, 0.8223, 0.8965, 0.8145, 0.9512, 0.7832, 0.8965, 0.8848, 0.9512, 0.877, 0.8965, 0.916, 0.8965, 0.9043, 0.6738, 0.9043, 0.6035, 0.9277, 0.6309, 0.9473, 0.6738, 0.9277, 0.6309, 0.9551, 0.6035, 0.9746, 0.5918, 0.8848, 0.5918, 0.9043, 0.5449, 0.9277, 0.6309, 0.9043, 0.6035, 0.9551, 0.6035, 0.9746, 0.5918, 0.9551, 0.6035, 0.9043, 0.6035, 0.7402, 0.2676, 0.7285, 0.2129, 0.7402, 0.2129, 0.791, 0.7402, 0.8027, 0.791, 0.7832, 0.7754, 0.7832, 0.8105, 0.7832, 0.7754, 0.8027, 0.791, 0.9316, 0.2324, 0.9512, 0.127, 0.9785, 0.127, 0.6074, 0.2363, 0.5645, 0.2285, 0.5449, 0.127, 0.5137, 0.2363, 0.5137, 0.127, 0.5449, 0.127, 0.8887, 0.2363, 0.9199, 0.127, 0.9512, 0.127, 0.7129, 0.5215, 0.7402, 0.4746, 0.7402, 0.5488, 0.834, 0.7129, 0.791, 0.7402, 0.8066, 0.6895, 0.834, 0.7129, 0.8027, 0.791, 0.791, 0.7402, 0.834, 0.7129, 0.834, 0.7715, 0.8027, 0.791, 0.7832, 0.7754, 0.7832, 0.8105, 0.7441, 0.7637, 0.791, 0.7402, 0.7832, 0.7754, 0.7441, 0.7324, 0.7402, 0.6895, 0.7754, 0.6895, 0.7441, 0.7324, 0.6973, 0.291, 0.627, 0.2832, 0.6777, 0.2324, 0.8105, 0.3613, 0.7559, 0.3574, 0.7988, 0.2871, 0.8691, 0.2832, 0.8535, 0.3574, 0.7988, 0.2871, 0.8848, 0.4121, 0.8691, 0.4785, 0.8535, 0.3574, 0.6934, 0.373, 0.623, 0.4785, 0.6426, 0.3574, 0.6934, 0.373, 0.6426, 0.3574, 0.6973, 0.291, 0.7402, 0.2676, 0.7402, 0.373, 0.6973, 0.291, 0.6777, 0.2324, 0.7285, 0.2129, 0.7402, 0.2676, 0.7559, 0.2402, 0.8184, 0.2441, 0.7988, 0.2871, 0.8809, 0.877, 0.8809, 0.7754, 0.9355, 0.877, 0.9824, 0.7754, 0.9824, 0.877, 0.9355, 0.7754, 0.8496, 0.9512, 0.877, 0.8965, 0.8848, 0.9512, 0.8691, 0.248, 0.8691, 0.2832, 0.8184, 0.2441, 0.627, 0.1816, 0.627, 0.1113, 0.6777, 0.1309, 0.8691, 0.1816, 0.8691, 0.248, 0.8184, 0.2441, 0.6621, 0.6777, 0.5879, 0.6973, 0.5879, 0.6777, 0.6621, 0.666, 0.5879, 0.6465, 0.6621, 0.6465, 0.6621, 0.6348, 0.5879, 0.6152, 0.6621, 0.6152, 0.6621, 0.7285, 0.5879, 0.709, 0.6621, 0.709, 0.6621, 0.7598, 0.5879, 0.7402, 0.6621, 0.7402, 0.6621, 0.6035, 0.5879, 0.584, 0.6621, 0.584, 0.6621, 0.9082, 0.5879, 0.8965, 0.5879, 0.9082, 0.6621, 0.8848, 0.5879, 0.8965, 0.6621, 0.8965, 0.6621, 0.9434, 0.5879, 0.9316, 0.5879, 0.9434, 0.5176, 0.9316, 0.5879, 0.9316, 0.5879, 0.9199, 0.6621, 0.9785, 0.5879, 0.9668, 0.5879, 0.9785, 0.5176, 0.9668, 0.5879, 0.9668, 0.5879, 0.9551, 0.5176, 0.8613, 0.5879, 0.8613, 0.5879, 0.8496, 0.5879, 0.8613, 0.6621, 0.873, 0.6621, 0.8613, 0.5176, 0.8262, 0.5879, 0.8262, 0.5879, 0.8145, 0.6621, 0.8379, 0.5879, 0.8262, 0.5879, 0.8379, 0.5176, 0.791, 0.5879, 0.791, 0.5879, 0.7793, 0.6621, 0.8027, 0.5879, 0.791, 0.5879, 0.8027, 0.9512, 0.06836, 0.959, 0.02148, 0.9629, 0.06836, 0.9785, 0.0332, 0.9863, 0.04883, 0.9785, 0.06836, 0.9512, 0.127, 0.9199, 0.127, 0.9355, 0.06836, 0.9355, 0.0332, 0.9355, 0.06836, 0.9277, 0.04492, 0.9512, 0.127, 0.9629, 0.06836, 0.9785, 0.06836, 0.5645, 0.2676, 0.6074, 0.2363, 0.6074, 0.252, 0.9434, 0.02539, 0.959, 0.02148, 0.9512, 0.06836, 0.9355, 0.0332, 0.9434, 0.02539, 0.9512, 0.06836, 0.959, 0.02148, 0.9707, 0.02539, 0.9629, 0.06836, 0.9785, 0.0332, 0.9785, 0.06836, 0.9629, 0.06836, 0.5137, 0.02539, 0.5254, 0.0293, 0.5176, 0.03711, 0.5293, 0.01758, 0.541, 0.02539, 0.5254, 0.0293, 0.5449, 0.01367, 0.5527, 0.02539, 0.541, 0.02539, 0.5605, 0.01367, 0.5645, 0.0293, 0.5527, 0.02539, 0.5762, 0.02539, 0.5723, 0.03711, 0.5645, 0.0293, 0.5645, 0.0293, 0.5723, 0.03711, 0.5566, 0.06445, 0.541, 0.02539, 0.5566, 0.06445, 0.5332, 0.06445, 0.5176, 0.03711, 0.5254, 0.0293, 0.5332, 0.06445, 0.5527, 0.02539, 0.5645, 0.0293, 0.5566, 0.06445, 0.5254, 0.0293, 0.541, 0.02539, 0.5332, 0.06445, 0.5332, 0.06445, 0.5566, 0.06445, 0.5449, 0.127, 0.584, 0.04492, 0.5762, 0.06836, 0.5566, 0.06445, 0.5332, 0.06445, 0.5137, 0.06836, 0.5059, 0.04883, 0.5332, 0.06445, 0.5137, 0.127, 0.5137, 0.06836, 0.5723, 0.127, 0.5566, 0.06445, 0.5762, 0.06836, 0.5879, 0.6465, 0.5879, 0.666, 0.5176, 0.6582, 0.5879, 0.709, 0.5879, 0.7285, 0.5215, 0.7207, 0.5879, 0.584, 0.5879, 0.6035, 0.5176, 0.5957, 0.5879, 0.8965, 0.5879, 0.8848, 0.5176, 0.8965, 0.5879, 0.9316, 0.6621, 0.9199, 0.5879, 0.9199, 0.5879, 0.9668, 0.6621, 0.9551, 0.5879, 0.9551, 0.5879, 0.873, 0.5879, 0.8613, 0.5176, 0.8613, 0.5879, 0.8379, 0.5879, 0.8262, 0.5176, 0.8262, 0.5879, 0.8027, 0.5879, 0.791, 0.5176, 0.791, 0.5879, 0.6777, 0.5879, 0.6973, 0.5176, 0.6855, 0.5879, 0.6152, 0.5879, 0.6348, 0.5176, 0.627, 0.5879, 0.7402, 0.5879, 0.7598, 0.5176, 0.752, 0.5879, 0.9082, 0.5879, 0.8965, 0.5176, 0.8965, 0.5879, 0.9434, 0.5879, 0.9316, 0.5176, 0.9316, 0.5879, 0.9785, 0.5879, 0.9668, 0.5176, 0.9668, 0.5879, 0.8613, 0.6621, 0.8496, 0.5879, 0.8496, 0.5879, 0.8262, 0.6621, 0.8145, 0.5879, 0.8145, 0.5879, 0.791, 0.6621, 0.7793, 0.5879, 0.7793, 0.5449, 0.127, 0.5137, 0.127, 0.5332, 0.06445, 0.5449, 0.127, 0.5566, 0.06445, 0.5723, 0.127, 0.9707, 0.02539, 0.9785, 0.0332, 0.9629, 0.06836, 0.9355, 0.06836, 0.9355, 0.0332, 0.9512, 0.06836, 0.5176, 0.03711, 0.5332, 0.06445, 0.5059, 0.04883, 0.5723, 0.03711, 0.584, 0.04492, 0.5566, 0.06445, 0.627, 0.01367, 0.6777, 0.09961, 0.627, 0.1113, 0.7285, 0.01367, 0.6777, 0.09961, 0.6777, 0.01367, 0.8691, 0.01367, 0.8184, 0.08789, 0.8184, 0.01367, 0.7676, 0.01367, 0.8184, 0.08789, 0.7676, 0.1113, 0.6777, 0.1309, 0.7285, 0.2129, 0.6777, 0.2324, 0.8184, 0.1309, 0.7676, 0.2129, 0.7676, 0.1113, 0.627, 0.1816, 0.6777, 0.2324, 0.627, 0.248, 0.7441, 0.8105, 0.7207, 0.8027, 0.7441, 0.7637, 0.6934, 0.6895, 0.7441, 0.7324, 0.6934, 0.7715, 0.7441, 0.7637, 0.6934, 0.7715, 0.7441, 0.7324, 0.8535, 0.502, 0.8145, 0.5527, 0.7793, 0.5371, 0.6426, 0.502, 0.6816, 0.5527, 0.6348, 0.541, 0.8848, 0.3574, 0.9316, 0.2559, 0.9316, 0.3574, 0.5645, 0.3574, 0.5137, 0.2559, 0.5645, 0.2676, 0.6074, 0.3574, 0.5645, 0.2676, 0.6074, 0.252, 0.9316, 0.3574, 0.9785, 0.2559, 0.9785, 0.3574, 0.9785, 0.2559, 0.9316, 0.2324, 0.9785, 0.2363, 0.5645, 0.2285, 0.6074, 0.2363, 0.5645, 0.2676, 0.5645, 0.2676, 0.5137, 0.2363, 0.5645, 0.2285, 0.8887, 0.252, 0.9316, 0.2324, 0.9316, 0.2559, 0.8145, 0.9512, 0.7559, 0.9668, 0.7559, 0.9277, 0.9434, 0.9668, 0.8848, 0.9512, 0.9434, 0.9277, 0.9746, 0.5918, 0.9043, 0.5449, 0.9512, 0.5371, 0.9746, 0.5918, 0.9043, 0.6035, 0.8848, 0.5918, 0.9316, 0.2324, 0.9785, 0.127, 0.9785, 0.2363, 0.6074, 0.2363, 0.5449, 0.127, 0.5723, 0.127, 0.5137, 0.2363, 0.5449, 0.127, 0.5645, 0.2285, 0.8887, 0.2363, 0.9512, 0.127, 0.9316, 0.2324, 0.8691, 0.1816, 0.8184, 0.2441, 0.8184, 0.1309, 0.6621, 0.6777, 0.6621, 0.6973, 0.5879, 0.6973, 0.6621, 0.666, 0.5879, 0.666, 0.5879, 0.6465, 0.6621, 0.6348, 0.5879, 0.6348, 0.5879, 0.6152, 0.6621, 0.7285, 0.5879, 0.7285, 0.5879, 0.709, 0.6621, 0.7598, 0.5879, 0.7598, 0.5879, 0.7402, 0.6621, 0.6035, 0.5879, 0.6035, 0.5879, 0.584, 0.6621, 0.9082, 0.6621, 0.8965, 0.5879, 0.8965, 0.6621, 0.8848, 0.5879, 0.8848, 0.5879, 0.8965, 0.6621, 0.9434, 0.6621, 0.9316, 0.5879, 0.9316, 0.6621, 0.9785, 0.6621, 0.9668, 0.5879, 0.9668, 0.5879, 0.8613, 0.5879, 0.873, 0.6621, 0.873, 0.6621, 0.8379, 0.6621, 0.8262, 0.5879, 0.8262, 0.6621, 0.8027, 0.6621, 0.791, 0.5879, 0.791, 0.9512, 0.127, 0.9355, 0.06836, 0.9512, 0.06836, 0.9512, 0.127, 0.9785, 0.06836, 0.9785, 0.127, 0.9512, 0.06836, 0.9629, 0.06836, 0.9512, 0.127, 0.541, 0.02539, 0.5527, 0.02539, 0.5566, 0.06445, 0.5879, 0.9316, 0.6621, 0.9316, 0.6621, 0.9199, 0.5879, 0.9668, 0.6621, 0.9668, 0.6621, 0.9551, 0.5879, 0.8613, 0.6621, 0.8613, 0.6621, 0.8496, 0.5879, 0.8262, 0.6621, 0.8262, 0.6621, 0.8145, 0.5879, 0.791, 0.6621, 0.791, 0.6621, 0.7793])
me_hollow_004.materials.append(mat_skin0)
me_hollow_004.materials.append(mat_skin1)
me_hollow_004.use_mirror_x = True
me_hollow_004.update()
arm_rig = bpy.data.armatures.new('rig')  # bones are not reproduced

# ---- objects
ob_hollow_003 = bpy.data.objects.new('hollow.003', me_hollow_004)
ob_rig = bpy.data.objects.new('rig', arm_rig)
ob_camera = bpy.data.objects.new('Camera', cam_camera)

# ---- transforms, parenting, visibility, modifiers, constraints
ob_hollow_003.parent = ob_rig
ob_hollow_003.location = (0.0, 0.0, 0.0)
ob_hollow_003.use_mesh_mirror_x = True
_vg = ob_hollow_003.vertex_groups.new(name='DEF-spine')
for _i, _w in zip([10, 11, 14, 15, 17, 134, 135, 138], [0.03162, 0.03885, 0.03561, 0.1907, 0.2894, 0.03162, 0.03885, 0.03561]): _vg.add([_i], _w, 'REPLACE')
_vg = ob_hollow_003.vertex_groups.new(name='DEF-spine.001')
for _i, _w in zip([12, 13, 14, 18, 19, 20, 21, 22, 23, 28, 51, 52, 136, 137, 138, 139, 140, 141, 142, 146, 166], [0.05334, 0.1001, 0.08619, 0.7487, 0.677, 0.7281, 0.7126, 0.8586, 0.1189, 0.3365, 0.1375, 0.04093, 0.05334, 0.1001, 0.08619, 0.7487, 0.677, 0.7281, 0.1189, 0.3365, 0.1375]): _vg.add([_i], _w, 'REPLACE')
_vg = ob_hollow_003.vertex_groups.new(name='DEF-spine.002')
_vg = ob_hollow_003.vertex_groups.new(name='DEF-spine.003')
for _i, _w in zip([29, 31, 33, 40, 41, 42, 49, 51, 52, 55, 147, 149, 150, 157, 164, 166, 168], [0.09569, 0.6411, 0.06124, 0.02894, 0.02782, 0.1495, 0.02769, 0.08845, 0.6506, 0.075, 0.09569, 0.6411, 0.06124, 0.02782, 0.02769, 0.08845, 0.075]): _vg.add([_i], _w, 'REPLACE')
_vg = ob_hollow_003.vertex_groups.new(name='DEF-spine.004')
for _i, _w in zip([29, 30, 31, 32, 33, 34, 35, 37, 38, 39, 40, 41, 42, 43, 46, 53, 54, 55, 147, 148, 149, 150, 151, 152, 154, 155, 156, 157, 158, 161, 167, 168], [0.5707, 0.6482, 0.07599, 0.7939, 0.1109, 0.05854, 0.04321, 0.06284, 0.05744, 0.1767, 0.05772, 0.4111, 0.03919, 0.05557, 0.03775, 0.04749, 0.03233, 0.04157, 0.5707, 0.6482, 0.07599, 0.1109, 0.05854, 0.04321, 0.06284, 0.05744, 0.1767, 0.4111, 0.05557, 0.03775, 0.03233, 0.04157]): _vg.add([_i], _w, 'REPLACE')
_vg = ob_hollow_003.vertex_groups.new(name='DEF-spine.005')
for _i, _w in zip([29, 31, 33, 34, 35, 36, 37, 38, 39, 40, 41, 42, 43, 147, 149, 150, 151, 152, 153, 154, 155, 156, 157, 158], [0.03826, 0.1085, 0.1414, 0.08532, 0.07767, 0.05869, 0.1045, 0.2015, 0.08874, 0.5838, 0.08613, 0.6842, 0.1294, 0.03826, 0.1085, 0.1414, 0.08532, 0.07767, 0.05869, 0.1045, 0.2015, 0.08874, 0.08613, 0.1294]): _vg.add([_i], _w, 'REPLACE')
_vg = ob_hollow_003.vertex_groups.new(name='DEF-spine.006')
for _i, _w in zip([29, 30, 31, 32, 33, 34, 35, 36, 37, 38, 39, 40, 41, 42, 43, 147, 148, 149, 150, 151, 152, 153, 154, 155, 156, 157, 158], [0.1109, 0.07855, 0.04234, 0.08213, 0.6453, 0.8177, 0.8565, 0.9113, 0.8056, 0.7126, 0.6703, 0.3095, 0.3634, 0.09394, 0.8063, 0.1109, 0.07855, 0.04234, 0.6453, 0.8177, 0.8565, 0.9113, 0.8056, 0.7126, 0.6703, 0.3634, 0.8063]): _vg.add([_i], _w, 'REPLACE')
_vg = ob_hollow_003.vertex_groups.new(name='DEF-pelvis.L')
for _i, _w in zip([9, 10, 11, 13, 14, 15, 16, 17, 21, 132, 133, 134, 135, 136, 137, 138, 139, 140, 141], [0.01034, 0.02252, 0.05321, 0.02854, 0.03108, 0.2083, 0.3627, 0.3212, 0.02624, 0.005052, 0.1101, 0.09553, 0.06036, 0.07923, 0.6467, 0.6999, 0.06356, 0.06433, 0.05399]): _vg.add([_i], _w, 'REPLACE')
_vg = ob_hollow_003.vertex_groups.new(name='DEF-pelvis.R')
for _i, _w in zip([8, 9, 10, 11, 12, 13, 14, 15, 16, 17, 18, 19, 20, 21, 133, 134, 135, 137, 138], [0.005052, 0.1101, 0.09553, 0.06036, 0.07923, 0.6467, 0.6999, 0.2083, 0.3627, 0.3212, 0.06356, 0.06433, 0.05399, 0.02624, 0.01034, 0.02252, 0.05321, 0.02854, 0.03108]): _vg.add([_i], _w, 'REPLACE')
_vg = ob_hollow_003.vertex_groups.new(name='DEF-thigh.L')
for _i, _w in zip([11, 15, 16, 17, 132, 133, 134, 135, 136, 137, 138, 139, 140, 165], [0.03868, 0.1788, 0.1289, 0.02996, 0.8596, 0.7688, 0.745, 0.7325, 0.8211, 0.1579, 0.1076, 0.08974, 0.03119, 0.1316]): _vg.add([_i], _w, 'REPLACE')
_vg = ob_hollow_003.vertex_groups.new(name='DEF-thigh.L.001')
for _i, _w in zip([128, 129, 130, 131, 132, 133, 134, 135, 159, 160, 165], [0.06198, 0.4218, 0.8721, 0.03595, 0.07953, 0.04168, 0.06347, 0.03553, 0.06551, 0.1465, 0.7662]): _vg.add([_i], _w, 'REPLACE')
_vg = ob_hollow_003.vertex_groups.new(name='DEF-shin.L')
for _i, _w in zip([124, 125, 127, 128, 129, 130, 131, 135, 159, 160, 165], [0.03917, 0.04996, 0.02809, 0.9115, 0.5446, 0.09275, 0.9376, 0.03546, 0.8534, 0.755, 0.08509]): _vg.add([_i], _w, 'REPLACE')
_vg = ob_hollow_003.vertex_groups.new(name='DEF-shin.L.001')
for _i, _w in zip([124, 125, 126, 127, 160, 185, 187, 188, 189], [0.05717, 0.07657, 0.4801, 0.8567, 0.04676, 0.03514, 0.08444, 0.09411, 0.1104]): _vg.add([_i], _w, 'REPLACE')
_vg = ob_hollow_003.vertex_groups.new(name='DEF-foot.L')
for _i, _w in zip([124, 125, 126, 127, 159, 160, 177, 178, 179, 180, 181, 182, 183, 185, 186, 187, 188, 189], [0.8939, 0.8779, 0.5043, 0.1101, 0.06128, 0.04125, 0.07045, 0.02464, 0.8807, 0.9061, 0.7696, 0.7775, 0.8539, 0.8677, 0.9051, 0.8691, 0.8808, 0.8705]): _vg.add([_i], _w, 'REPLACE')
_vg = ob_hollow_003.vertex_groups.new(name='DEF-toe.L')
for _i, _w in zip([177, 178, 179, 180, 181, 182, 183, 184, 185, 186, 187], [0.9273, 0.9616, 0.1007, 0.07033, 0.2095, 0.1924, 0.1287, 0.9764, 0.09506, 0.06735, 0.03661]): _vg.add([_i], _w, 'REPLACE')
_vg = ob_hollow_003.vertex_groups.new(name='DEF-thigh.R')
for _i, _w in zip([8, 9, 10, 11, 12, 13, 14, 15, 16, 17, 18, 19, 50, 135], [0.8596, 0.7688, 0.745, 0.7325, 0.8211, 0.1579, 0.1076, 0.1788, 0.1289, 0.02996, 0.08974, 0.03119, 0.1316, 0.03868]): _vg.add([_i], _w, 'REPLACE')
_vg = ob_hollow_003.vertex_groups.new(name='DEF-thigh.R.001')
for _i, _w in zip([4, 5, 6, 7, 8, 9, 10, 11, 44, 45, 50], [0.06198, 0.4218, 0.8721, 0.03595, 0.07953, 0.04168, 0.06347, 0.03553, 0.06551, 0.1465, 0.7662]): _vg.add([_i], _w, 'REPLACE')
_vg = ob_hollow_003.vertex_groups.new(name='DEF-shin.R')
for _i, _w in zip([0, 1, 3, 4, 5, 6, 7, 11, 44, 45, 50], [0.03917, 0.04996, 0.02809, 0.9115, 0.5446, 0.09275, 0.9376, 0.03546, 0.8534, 0.755, 0.08509]): _vg.add([_i], _w, 'REPLACE')
_vg = ob_hollow_003.vertex_groups.new(name='DEF-shin.R.001')
for _i, _w in zip([0, 1, 2, 3, 45, 72, 74, 75, 76], [0.05717, 0.07657, 0.4801, 0.8567, 0.04676, 0.03514, 0.08444, 0.09411, 0.1104]): _vg.add([_i], _w, 'REPLACE')
_vg = ob_hollow_003.vertex_groups.new(name='DEF-foot.R')
for _i, _w in zip([0, 1, 2, 3, 44, 45, 64, 65, 66, 67, 68, 69, 70, 72, 73, 74, 75, 76], [0.8939, 0.8779, 0.5043, 0.1101, 0.06128, 0.04125, 0.07045, 0.02464, 0.8807, 0.9061, 0.7696, 0.7775, 0.8539, 0.8677, 0.9051, 0.8691, 0.8808, 0.8705]): _vg.add([_i], _w, 'REPLACE')
_vg = ob_hollow_003.vertex_groups.new(name='DEF-toe.R')
for _i, _w in zip([64, 65, 66, 67, 68, 69, 70, 71, 72, 73, 74], [0.9273, 0.9616, 0.1007, 0.07033, 0.2095, 0.1924, 0.1287, 0.9764, 0.09506, 0.06735, 0.03661]): _vg.add([_i], _w, 'REPLACE')
_vg = ob_hollow_003.vertex_groups.new(name='DEF-shoulder.L')
for _i, _w in zip([23, 24, 30, 32, 41, 52, 53, 142, 143, 144, 145, 146, 147, 148, 149, 150, 156, 157, 161, 162, 163, 164, 166, 167, 168], [0.05461, 0.4042, 0.08807, 0.04541, 0.01858, 0.01469, 0.4676, 0.09513, 0.04976, 0.1551, 0.09179, 0.3416, 0.16, 0.1479, 0.08098, 0.01037, 0.01403, 0.07349, 0.9118, 0.8868, 0.8638, 0.7145, 0.03575, 0.9173, 0.7747]): _vg.add([_i], _w, 'REPLACE')
_vg = ob_hollow_003.vertex_groups.new(name='DEF-upper_arm.L')
for _i, _w in zip([139, 140, 141, 143, 144, 145, 146, 162, 163, 164, 168, 169, 171, 172], [0.04704, 0.04537, 0.03966, 0.9256, 0.7512, 0.824, 0.2123, 0.07696, 0.1226, 0.1833, 0.06085, 0.0272, 0.04416, 0.04672]): _vg.add([_i], _w, 'REPLACE')
_vg = ob_hollow_003.vertex_groups.new(name='DEF-upper_arm.L.001')
for _i, _w in zip([144, 145, 146, 169, 170, 171, 172, 173, 174, 175, 176], [0.05352, 0.05002, 0.1096, 0.7715, 0.9333, 0.7325, 0.8956, 0.3004, 0.2097, 0.1173, 0.7927]): _vg.add([_i], _w, 'REPLACE')
_vg = ob_hollow_003.vertex_groups.new(name='DEF-forearm.L')
for _i, _w in zip([169, 170, 171, 172, 173, 174, 175, 176], [0.1793, 0.05365, 0.197, 0.0466, 0.6355, 0.7401, 0.8667, 0.1623]): _vg.add([_i], _w, 'REPLACE')
_vg = ob_hollow_003.vertex_groups.new(name='DEF-forearm.L.001')
for _i, _w in zip([173, 174, 176, 190, 191, 192, 193, 213, 216, 217], [0.04502, 0.03838, 0.02957, 0.9647, 0.9943, 0.9347, 0.936, 0.498, 0.1173, 0.883]): _vg.add([_i], _w, 'REPLACE')
_vg = ob_hollow_003.vertex_groups.new(name='DEF-hand.L')
for _i, _w in zip([195, 196, 199, 204, 213, 217], [0.01683, 0.6482, 0.04364, 0.1744, 0.4653, 0.0232]): _vg.add([_i], _w, 'REPLACE')
_vg = ob_hollow_003.vertex_groups.new(name='DEF-f_index.01.L')
_vg = ob_hollow_003.vertex_groups.new(name='DEF-f_index.02.L')
for _i, _w in zip([194, 220, 225, 230], [0.1532, 0.9882, 0.9883, 0.9889]): _vg.add([_i], _w, 'REPLACE')
_vg = ob_hollow_003.vertex_groups.new(name='DEF-f_index.03.L')
for _i, _w in zip([194], [0.8456]): _vg.add([_i], _w, 'REPLACE')
_vg = ob_hollow_003.vertex_groups.new(name='DEF-palm.01.L')
for _i, _w in zip([195, 196, 198, 204, 211], [0.01829, 0.07849, 0.9668, 0.2515, 0.0674]): _vg.add([_i], _w, 'REPLACE')
_vg = ob_hollow_003.vertex_groups.new(name='DEF-f_middle.01.L')
_vg = ob_hollow_003.vertex_groups.new(name='DEF-f_middle.02.L')
for _i, _w in zip([197, 204, 227, 228, 235], [0.0817, 0.03142, 0.9869, 0.9905, 0.9858]): _vg.add([_i], _w, 'REPLACE')
_vg = ob_hollow_003.vertex_groups.new(name='DEF-f_middle.03.L')
for _i, _w in zip([197], [0.9177]): _vg.add([_i], _w, 'REPLACE')
_vg = ob_hollow_003.vertex_groups.new(name='DEF-palm.02.L')
_vg = ob_hollow_003.vertex_groups.new(name='DEF-palm.02.L.001')
_vg = ob_hollow_003.vertex_groups.new(name='DEF-palm.02.L.002')
_vg = ob_hollow_003.vertex_groups.new(name='DEF-f_ring.01.L')
_vg = ob_hollow_003.vertex_groups.new(name='DEF-f_ring.02.L')
_vg = ob_hollow_003.vertex_groups.new(name='DEF-f_ring.03.L')
for _i, _w in zip([200, 219, 224, 229], [0.9989, 0.9889, 0.9875, 0.994]): _vg.add([_i], _w, 'REPLACE')
_vg = ob_hollow_003.vertex_groups.new(name='DEF-palm.03.L')
for _i, _w in zip([196, 199, 204, 207, 215], [0.04407, 0.2899, 0.1629, 0.3284, 0.3043]): _vg.add([_i], _w, 'REPLACE')
_vg = ob_hollow_003.vertex_groups.new(name='DEF-palm.03.L.001')
for _i, _w in zip([196, 199, 204, 207, 215], [0.04407, 0.2899, 0.1629, 0.3284, 0.3043]): _vg.add([_i], _w, 'REPLACE')
_vg = ob_hollow_003.vertex_groups.new(name='DEF-palm.03.L.002')
for _i, _w in zip([196, 199, 204, 207, 215], [0.04407, 0.2899, 0.1629, 0.3284, 0.3043]): _vg.add([_i], _w, 'REPLACE')
_vg = ob_hollow_003.vertex_groups.new(name='DEF-f_pinky.01.L')
for _i, _w in zip([201, 209], [0.02546, 0.6022]): _vg.add([_i], _w, 'REPLACE')
_vg = ob_hollow_003.vertex_groups.new(name='DEF-f_pinky.02.L')
for _i, _w in zip([208, 226, 231, 233], [0.07043, 0.98, 0.9814, 0.9935]): _vg.add([_i], _w, 'REPLACE')
_vg = ob_hollow_003.vertex_groups.new(name='DEF-f_pinky.03.L')
for _i, _w in zip([208], [0.9289]): _vg.add([_i], _w, 'REPLACE')
_vg = ob_hollow_003.vertex_groups.new(name='DEF-palm.04.L')
for _i, _w in zip([201, 209, 212, 218], [0.3026, 0.1244, 0.3305, 0.3101]): _vg.add([_i], _w, 'REPLACE')
_vg = ob_hollow_003.vertex_groups.new(name='DEF-palm.04.L.001')
for _i, _w in zip([201, 209, 212, 218], [0.3026, 0.1244, 0.3305, 0.3101]): _vg.add([_i], _w, 'REPLACE')
_vg = ob_hollow_003.vertex_groups.new(name='DEF-palm.04.L.003')
for _i, _w in zip([201, 209, 212, 218], [0.3026, 0.1244, 0.3305, 0.3101]): _vg.add([_i], _w, 'REPLACE')
_vg = ob_hollow_003.vertex_groups.new(name='DEF-f_pinky.01.L.001')
_vg = ob_hollow_003.vertex_groups.new(name='DEF-f_pinky.02.L.001')
_vg = ob_hollow_003.vertex_groups.new(name='DEF-f_pinky.03.L.001')
for _i, _w in zip([205, 221, 232, 236], [0.9995, 0.993, 0.9907, 0.995]): _vg.add([_i], _w, 'REPLACE')
_vg = ob_hollow_003.vertex_groups.new(name='DEF-palm.04.L.002')
for _i, _w in zip([203, 206, 210, 211, 214, 215, 216, 217], [0.1193, 0.7554, 0.9663, 0.06052, 0.9066, 0.03568, 0.8509, 0.06998]): _vg.add([_i], _w, 'REPLACE')
_vg = ob_hollow_003.vertex_groups.new(name='DEF-f_index.01.L.001')
for _i, _w in zip([195, 196, 203], [0.4256, 0.04866, 0.03597]): _vg.add([_i], _w, 'REPLACE')
_vg = ob_hollow_003.vertex_groups.new(name='DEF-f_index.02.L.001')
for _i, _w in zip([202, 222, 223, 234], [0.06398, 0.9873, 0.9909, 0.9899]): _vg.add([_i], _w, 'REPLACE')
_vg = ob_hollow_003.vertex_groups.new(name='DEF-f_index.03.L.001')
for _i, _w in zip([202], [0.9356]): _vg.add([_i], _w, 'REPLACE')
_vg = ob_hollow_003.vertex_groups.new(name='DEF-palm.01.L.001')
for _i, _w in zip([195, 196, 203, 206, 210, 211], [0.4816, 0.05563, 0.8224, 0.2127, 0.0001878, 0.8305]): _vg.add([_i], _w, 'REPLACE')
_vg = ob_hollow_003.vertex_groups.new(name='DEF-shoulder.R')
for _i, _w in zip([23, 24, 25, 26, 27, 28, 29, 30, 31, 32, 33, 39, 41, 46, 47, 48, 49, 51, 52, 53, 54, 55, 142, 148, 157], [0.09513, 0.4042, 0.04976, 0.1551, 0.09179, 0.3416, 0.16, 0.1479, 0.08098, 0.04541, 0.01037, 0.01403, 0.07349, 0.9118, 0.8868, 0.8638, 0.7145, 0.03575, 0.01469, 0.4676, 0.9173, 0.7747, 0.05461, 0.08807, 0.01858]): _vg.add([_i], _w, 'REPLACE')
_vg = ob_hollow_003.vertex_groups.new(name='DEF-upper_arm.R')
for _i, _w in zip([18, 19, 20, 25, 26, 27, 28, 47, 48, 49, 55, 56, 58, 59], [0.04704, 0.04537, 0.03966, 0.9256, 0.7512, 0.824, 0.2123, 0.07696, 0.1226, 0.1833, 0.06085, 0.0272, 0.04416, 0.04672]): _vg.add([_i], _w, 'REPLACE')
_vg = ob_hollow_003.vertex_groups.new(name='DEF-upper_arm.R.001')
for _i, _w in zip([26, 27, 28, 56, 57, 58, 59, 60, 61, 62, 63], [0.05352, 0.05002, 0.1096, 0.7715, 0.9333, 0.7325, 0.8956, 0.3004, 0.2097, 0.1173, 0.7927]): _vg.add([_i], _w, 'REPLACE')
_vg = ob_hollow_003.vertex_groups.new(name='DEF-forearm.R')
for _i, _w in zip([56, 57, 58, 59, 60, 61, 62, 63], [0.1793, 0.05365, 0.197, 0.0466, 0.6355, 0.7401, 0.8667, 0.1623]): _vg.add([_i], _w, 'REPLACE')
_vg = ob_hollow_003.vertex_groups.new(name='DEF-forearm.R.001')
for _i, _w in zip([60, 61, 63, 77, 78, 79, 80, 100, 103, 104], [0.04502, 0.03838, 0.02957, 0.9647, 0.9943, 0.9347, 0.936, 0.498, 0.1173, 0.883]): _vg.add([_i], _w, 'REPLACE')
_vg = ob_hollow_003.vertex_groups.new(name='DEF-hand.R')
for _i, _w in zip([82, 83, 86, 91, 100, 104], [0.01683, 0.6482, 0.04364, 0.1744, 0.4653, 0.0232]): _vg.add([_i], _w, 'REPLACE')
_vg = ob_hollow_003.vertex_groups.new(name='DEF-f_index.01.R')
_vg = ob_hollow_003.vertex_groups.new(name='DEF-f_index.02.R')
for _i, _w in zip([81, 107, 112, 117], [0.1532, 0.9882, 0.9883, 0.9889]): _vg.add([_i], _w, 'REPLACE')
_vg = ob_hollow_003.vertex_groups.new(name='DEF-f_index.03.R')
for _i, _w in zip([81], [0.8456]): _vg.add([_i], _w, 'REPLACE')
_vg = ob_hollow_003.vertex_groups.new(name='DEF-palm.01.R')
for _i, _w in zip([82, 83, 85, 91, 98], [0.01829, 0.07849, 0.9668, 0.2515, 0.0674]): _vg.add([_i], _w, 'REPLACE')
_vg = ob_hollow_003.vertex_groups.new(name='DEF-f_middle.01.R')
_vg = ob_hollow_003.vertex_groups.new(name='DEF-f_middle.02.R')
for _i, _w in zip([84, 91, 114, 115, 122], [0.0817, 0.03142, 0.9869, 0.9905, 0.9858]): _vg.add([_i], _w, 'REPLACE')
_vg = ob_hollow_003.vertex_groups.new(name='DEF-f_middle.03.R')
for _i, _w in zip([84], [0.9177]): _vg.add([_i], _w, 'REPLACE')
_vg = ob_hollow_003.vertex_groups.new(name='DEF-palm.02.R')
_vg = ob_hollow_003.vertex_groups.new(name='DEF-palm.02.R.001')
_vg = ob_hollow_003.vertex_groups.new(name='DEF-palm.02.R.002')
_vg = ob_hollow_003.vertex_groups.new(name='DEF-f_ring.01.R')
_vg = ob_hollow_003.vertex_groups.new(name='DEF-f_ring.02.R')
_vg = ob_hollow_003.vertex_groups.new(name='DEF-f_ring.03.R')
for _i, _w in zip([87, 106, 111, 116], [0.9989, 0.9889, 0.9875, 0.994]): _vg.add([_i], _w, 'REPLACE')
_vg = ob_hollow_003.vertex_groups.new(name='DEF-palm.03.R')
for _i, _w in zip([83, 86, 91, 94, 102], [0.04407, 0.2899, 0.1629, 0.3284, 0.3043]): _vg.add([_i], _w, 'REPLACE')
_vg = ob_hollow_003.vertex_groups.new(name='DEF-palm.03.R.001')
for _i, _w in zip([83, 86, 91, 94, 102], [0.04407, 0.2899, 0.1629, 0.3284, 0.3043]): _vg.add([_i], _w, 'REPLACE')
_vg = ob_hollow_003.vertex_groups.new(name='DEF-palm.03.R.002')
for _i, _w in zip([83, 86, 91, 94, 102], [0.04407, 0.2899, 0.1629, 0.3284, 0.3043]): _vg.add([_i], _w, 'REPLACE')
_vg = ob_hollow_003.vertex_groups.new(name='DEF-f_pinky.01.R')
for _i, _w in zip([88, 96], [0.02546, 0.6022]): _vg.add([_i], _w, 'REPLACE')
_vg = ob_hollow_003.vertex_groups.new(name='DEF-f_pinky.02.R')
for _i, _w in zip([95, 113, 118, 120], [0.07043, 0.98, 0.9814, 0.9935]): _vg.add([_i], _w, 'REPLACE')
_vg = ob_hollow_003.vertex_groups.new(name='DEF-f_pinky.03.R')
for _i, _w in zip([95], [0.9289]): _vg.add([_i], _w, 'REPLACE')
_vg = ob_hollow_003.vertex_groups.new(name='DEF-palm.04.R')
for _i, _w in zip([88, 96, 99, 105], [0.3026, 0.1244, 0.3305, 0.3101]): _vg.add([_i], _w, 'REPLACE')
_vg = ob_hollow_003.vertex_groups.new(name='DEF-palm.04.R.001')
for _i, _w in zip([88, 96, 99, 105], [0.3026, 0.1244, 0.3305, 0.3101]): _vg.add([_i], _w, 'REPLACE')
_vg = ob_hollow_003.vertex_groups.new(name='DEF-palm.04.R.003')
for _i, _w in zip([88, 96, 99, 105], [0.3026, 0.1244, 0.3305, 0.3101]): _vg.add([_i], _w, 'REPLACE')
_vg = ob_hollow_003.vertex_groups.new(name='DEF-f_pinky.01.R.001')
_vg = ob_hollow_003.vertex_groups.new(name='DEF-f_pinky.02.R.001')
_vg = ob_hollow_003.vertex_groups.new(name='DEF-f_pinky.03.R.001')
for _i, _w in zip([92, 108, 119, 123], [0.9995, 0.993, 0.9907, 0.995]): _vg.add([_i], _w, 'REPLACE')
_vg = ob_hollow_003.vertex_groups.new(name='DEF-palm.04.R.002')
for _i, _w in zip([90, 93, 97, 98, 101, 102, 103, 104], [0.1193, 0.7554, 0.9663, 0.06052, 0.9066, 0.03568, 0.8509, 0.06998]): _vg.add([_i], _w, 'REPLACE')
_vg = ob_hollow_003.vertex_groups.new(name='DEF-f_index.01.R.001')
for _i, _w in zip([82, 83, 90], [0.4256, 0.04866, 0.03597]): _vg.add([_i], _w, 'REPLACE')
_vg = ob_hollow_003.vertex_groups.new(name='DEF-f_index.02.R.001')
for _i, _w in zip([89, 109, 110, 121], [0.06398, 0.9873, 0.9909, 0.9899]): _vg.add([_i], _w, 'REPLACE')
_vg = ob_hollow_003.vertex_groups.new(name='DEF-f_index.03.R.001')
for _i, _w in zip([89], [0.9356]): _vg.add([_i], _w, 'REPLACE')
_vg = ob_hollow_003.vertex_groups.new(name='DEF-palm.01.R.001')
for _i, _w in zip([82, 83, 90, 93, 97, 98], [0.4816, 0.05563, 0.8224, 0.2127, 0.0001878, 0.8305]): _vg.add([_i], _w, 'REPLACE')
_vg = ob_hollow_003.vertex_groups.new(name='DEF-breast.L')
for _i, _w in zip([21, 22, 24, 52, 139, 140, 141, 142, 164, 166], [0.07602, 0.03383, 0.0699, 0.1004, 0.05092, 0.1357, 0.1083, 0.6938, 0.05346, 0.6756]): _vg.add([_i], _w, 'REPLACE')
_vg = ob_hollow_003.vertex_groups.new(name='DEF-breast.R')
for _i, _w in zip([18, 19, 20, 21, 22, 23, 24, 49, 51, 52], [0.05092, 0.1357, 0.1083, 0.07602, 0.03383, 0.6938, 0.0699, 0.05346, 0.6756, 0.1004]): _vg.add([_i], _w, 'REPLACE')
_m = ob_hollow_003.modifiers.new('Armature', 'ARMATURE')
_m.object = ob_rig
ob_rig.location = (0.0, 0.0, -23.6)
ob_rig.rotation_euler = (0.0, -0.0, 1.571)
ob_rig.scale = (39.12, 39.12, 39.12)
ob_rig.display_type = 'WIRE'
ob_camera.location = (74.44, -40.18, 1.526)
ob_camera.rotation_euler = (2.192, -1.619e-06, 1.168)
ob_camera.scale = (1.0, 1.0, 1.0)

# ---- collection membership
col_collection.objects.link(ob_hollow_003)
col_collection.objects.link(ob_rig)
col_collection.objects.link(ob_camera)

# ---- scene / render settings (as saved in the file)
scene.camera = ob_camera
scene.frame_start = 1; scene.frame_end = 94; scene.frame_set(69)
scene.render.engine = 'BLENDER_EEVEE_NEXT'
scene.render.resolution_x = 256
scene.render.resolution_y = 256
scene.render.fps = 10
scene.cycles.sampling_pattern = 'TABULATED_SOBOL'
scene.view_settings.view_transform = 'Filmic'
bpy.context.view_layer.update()

# ---- added for rendering (the .blend has no usable light): sun
light_auto_sun = bpy.data.lights.new('AutoSun', 'SUN')
light_auto_sun.energy = 3.0
light_auto_sun.angle = 0.0523599
ob_auto_sun = bpy.data.objects.new('AutoSun', light_auto_sun)
scene.collection.objects.link(ob_auto_sun)
ob_auto_sun.rotation_euler = (0.872665, 0.174533, 0.523599)
bpy.context.view_layer.update()
